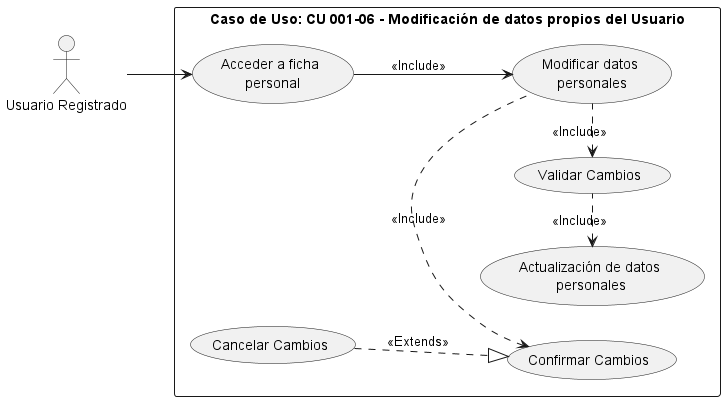

The diagram above was rendered by PlantUML. Its source (embedded in the PNG):
@startuml
left to right direction
note "Caso de Uso: CU 001-06 - Modificación de datos propios del Usuario" AS N
:Usuario Registrado: AS User
rectangle N {
(Modificar datos\n personales) AS CU4
(Acceder a ficha\n personal) AS E1
(Confirmar Cambios) AS E2
(Validar Cambios) AS E3
(Cancelar Cambios) AS E4
(Actualización de datos\n personales) AS E5
}
User --> E1
E1 --> CU4 : <<Include>>
CU4 .left.> E2 : <<Include>>
E3 <..right- CU4: <<Include>>
E4 ..|> E2 : <<Extends>>
E3 -left.> E5 : <<Include>>
@enduml